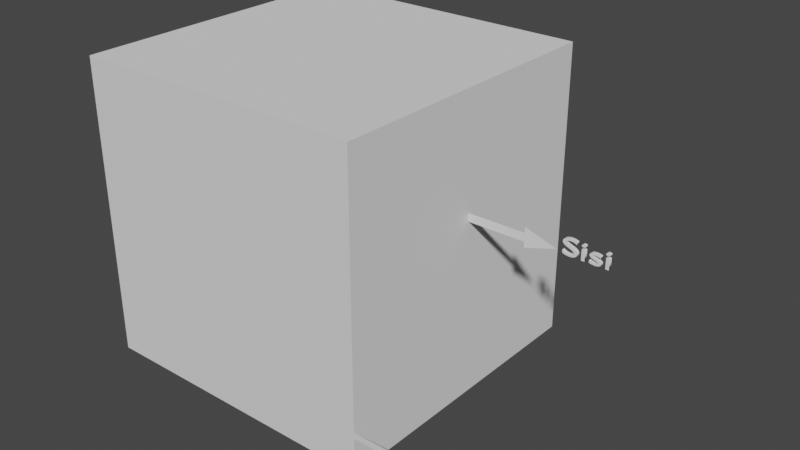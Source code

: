 # Source: ket_kubus.blend  (saved by Blender 2.92.15; exported with 4.5.12 LTS)
import bpy
from mathutils import Matrix  # noqa: F401  (used for matrix-valued properties, if any)

bpy.ops.wm.read_factory_settings(use_empty=True)
scene = bpy.context.scene
scene.name = 'Scene'

# ---- collections
col_collection = bpy.data.collections.new('Collection'); scene.collection.children.link(col_collection)

# ---- world
world_world = bpy.data.worlds.new('World'); scene.world = world_world
world_world.use_nodes = True; world_world.node_tree.nodes.clear()
_N = world_world.node_tree.nodes; _L = world_world.node_tree.links
n0 = _N.new('ShaderNodeOutputWorld'); n0.name = 'World Output'; n0.location = (300, 300)
n1 = _N.new('ShaderNodeBackground'); n1.name = 'Background'; n1.location = (10, 300)
n1.inputs[0].default_value = (0.05088, 0.05088, 0.05088, 1.0)
_L.new(n1.outputs[0], n0.inputs[0])
n0.is_active_output = True
world_world.color = (0.05088, 0.05088, 0.05088)
world_world.use_sun_shadow = False
world_world.sun_shadow_jitter_overblur = 0.0

# ---- meshes
me_plane = bpy.data.meshes.new('Plane')
me_plane.from_pydata([(-1.0, -1.0, 0.0), (1.0, -1.0, 0.0), (-1.0, 1.0, 0.0), (1.0, 1.0, 0.0)], [], [(0, 1, 3, 2)])
_uv = me_plane.uv_layers.new(name='UVMap')
_uv.uv.foreach_set('vector', [0.0, 0.0, 1.0, 0.0, 1.0, 1.0, 0.0, 1.0])
me_plane.use_remesh_fix_poles = True
me_plane.use_remesh_preserve_attributes = False
me_plane.use_mirror_vertex_groups = False
me_plane.update()
me_plane_001 = bpy.data.meshes.new('Plane.001')
me_plane_001.from_pydata([(-1.0, 0.0, 0.0), (1.0, -1.0, 0.0), (1.0, 1.0, 0.0)], [], [(0, 1, 2)])
_uv = me_plane_001.uv_layers.new(name='UVMap')
_uv.uv.foreach_set('vector', [0.0, 0.0, 1.0, 0.0, 1.0, 1.0])
me_plane_001.use_remesh_fix_poles = True
me_plane_001.use_remesh_preserve_attributes = False
me_plane_001.use_mirror_vertex_groups = False
me_plane_001.update()
me_cube_006 = bpy.data.meshes.new('Cube.006')
me_cube_006.from_pydata([], [], [])
_uv = me_cube_006.uv_layers.new(name='UVMap')
_uv.uv.foreach_set('vector', [])
me_cube_006.use_remesh_fix_poles = True
me_cube_006.use_remesh_preserve_attributes = False
me_cube_006.use_mirror_vertex_groups = False
me_cube_006.update()
me_cube_007 = bpy.data.meshes.new('Cube.007')
me_cube_007.from_pydata([(-1.0, -1.0, -1.0), (-1.0, -1.0, 1.0), (1.0, -1.0, -1.0), (1.0, -1.0, 1.0)], [], [(2, 3, 1, 0)])
_uv = me_cube_007.uv_layers.new(name='UVMap')
_uv.uv.foreach_set('vector', [0.375, 0.75, 0.625, 0.75, 0.625, 1.0, 0.375, 1.0])
me_cube_007.use_remesh_fix_poles = True
me_cube_007.use_remesh_preserve_attributes = False
me_cube_007.use_mirror_vertex_groups = False
me_cube_007.update()
me_cube_008 = bpy.data.meshes.new('Cube.008')
me_cube_008.from_pydata([(-1.0, -1.0, 1.0), (-1.0, 1.0, 1.0), (1.0, -1.0, 1.0), (1.0, 1.0, 1.0)], [], [(3, 1, 0, 2)])
_uv = me_cube_008.uv_layers.new(name='UVMap')
_uv.uv.foreach_set('vector', [0.625, 0.5, 0.875, 0.5, 0.875, 0.75, 0.625, 0.75])
me_cube_008.use_remesh_fix_poles = True
me_cube_008.use_remesh_preserve_attributes = False
me_cube_008.use_mirror_vertex_groups = False
me_cube_008.update()
me_cube_009 = bpy.data.meshes.new('Cube.009')
me_cube_009.from_pydata([(1.0, -1.0, -1.0), (1.0, -1.0, 1.0), (1.0, 1.0, -1.0), (1.0, 1.0, 1.0)], [], [(2, 3, 1, 0)])
_uv = me_cube_009.uv_layers.new(name='UVMap')
_uv.uv.foreach_set('vector', [0.375, 0.5, 0.625, 0.5, 0.625, 0.75, 0.375, 0.75])
me_cube_009.use_remesh_fix_poles = True
me_cube_009.use_remesh_preserve_attributes = False
me_cube_009.use_mirror_vertex_groups = False
me_cube_009.update()
me_cube_010 = bpy.data.meshes.new('Cube.010')
me_cube_010.from_pydata([(-1.0, -1.0, -1.0), (-1.0, 1.0, -1.0), (1.0, -1.0, -1.0), (1.0, 1.0, -1.0)], [], [(1, 3, 2, 0)])
_uv = me_cube_010.uv_layers.new(name='UVMap')
_uv.uv.foreach_set('vector', [0.125, 0.5, 0.375, 0.5, 0.375, 0.75, 0.125, 0.75])
me_cube_010.use_remesh_fix_poles = True
me_cube_010.use_remesh_preserve_attributes = False
me_cube_010.use_mirror_vertex_groups = False
me_cube_010.update()
me_cube_011 = bpy.data.meshes.new('Cube.011')
me_cube_011.from_pydata([(-1.0, 1.0, -1.0), (-1.0, 1.0, 1.0), (1.0, 1.0, -1.0), (1.0, 1.0, 1.0)], [], [(0, 1, 3, 2)])
_uv = me_cube_011.uv_layers.new(name='UVMap')
_uv.uv.foreach_set('vector', [0.375, 0.25, 0.625, 0.25, 0.625, 0.5, 0.375, 0.5])
me_cube_011.use_remesh_fix_poles = True
me_cube_011.use_remesh_preserve_attributes = False
me_cube_011.use_mirror_vertex_groups = False
me_cube_011.update()
me_cube_012 = bpy.data.meshes.new('Cube.012')
me_cube_012.from_pydata([(-1.0, -1.0, -1.0), (-1.0, -1.0, 1.0), (-1.0, 1.0, -1.0), (-1.0, 1.0, 1.0)], [], [(0, 1, 3, 2)])
_uv = me_cube_012.uv_layers.new(name='UVMap')
_uv.uv.foreach_set('vector', [0.375, 0.0, 0.625, 0.0, 0.625, 0.25, 0.375, 0.25])
me_cube_012.use_remesh_fix_poles = True
me_cube_012.use_remesh_preserve_attributes = False
me_cube_012.use_mirror_vertex_groups = False
me_cube_012.update()
me_plane_006 = bpy.data.meshes.new('Plane.006')
me_plane_006.from_pydata([(-1.0, 0.0, 0.0), (1.0, -1.0, 0.0), (1.0, 1.0, 0.0)], [], [(0, 1, 2)])
_uv = me_plane_006.uv_layers.new(name='UVMap')
_uv.uv.foreach_set('vector', [0.0, 0.0, 1.0, 0.0, 1.0, 1.0])
me_plane_006.use_remesh_fix_poles = True
me_plane_006.use_remesh_preserve_attributes = False
me_plane_006.use_mirror_vertex_groups = False
me_plane_006.update()
me_plane_005 = bpy.data.meshes.new('Plane.005')
me_plane_005.from_pydata([(-1.0, -1.0, 0.0), (1.0, -1.0, 0.0), (-1.0, 1.0, 0.0), (1.0, 1.0, 0.0)], [], [(0, 1, 3, 2)])
_uv = me_plane_005.uv_layers.new(name='UVMap')
_uv.uv.foreach_set('vector', [0.0, 0.0, 1.0, 0.0, 1.0, 1.0, 0.0, 1.0])
me_plane_005.use_remesh_fix_poles = True
me_plane_005.use_remesh_preserve_attributes = False
me_plane_005.use_mirror_vertex_groups = False
me_plane_005.update()

# ---- curves / text
txt_text = bpy.data.curves.new('Text', 'FONT')
txt_text.dimensions = '2D'
txt_text.body = 'Sisi'
txt_text.use_path_clamp = True
txt_text.extrude = 0.1
txt_text_001 = bpy.data.curves.new('Text.001', 'FONT')
txt_text_001.dimensions = '2D'
txt_text_001.body = 'Rusuk'
txt_text_001.use_path_clamp = True
txt_text_001.extrude = 0.1

# ---- objects
ob_plane = bpy.data.objects.new('Plane', me_plane)
ob_plane_001 = bpy.data.objects.new('Plane.001', me_plane_001)
ob_text = bpy.data.objects.new('Text', txt_text)
ob_cube = bpy.data.objects.new('Cube', me_cube_006)
ob_cube_001 = bpy.data.objects.new('Cube.001', me_cube_007)
ob_cube_002 = bpy.data.objects.new('Cube.002', me_cube_008)
ob_cube_003 = bpy.data.objects.new('Cube.003', me_cube_009)
ob_cube_004 = bpy.data.objects.new('Cube.004', me_cube_010)
ob_cube_005 = bpy.data.objects.new('Cube.005', me_cube_011)
ob_cube_006 = bpy.data.objects.new('Cube.006', me_cube_012)
ob_plane_006 = bpy.data.objects.new('Plane.006', me_plane_006)
ob_plane_005 = bpy.data.objects.new('Plane.005', me_plane_005)
ob_text_001 = bpy.data.objects.new('Text.001', txt_text_001)

# ---- transforms, parenting, visibility, modifiers, constraints
ob_plane.parent = ob_plane_001
ob_plane.matrix_parent_inverse = Matrix(((2.35, -0.0, 0.0, 8.986), (-0.0, 3.571, -0.0, 0.0), (0.0, 0.0, 1.0, -0.0), (-0.0, 0.0, -0.0, 1.0)))
ob_plane.location = (-2.584, 0.0, 0.0)
ob_plane.scale = (0.8116, 0.1196, 1.0)
ob_plane.lineart.crease_threshold = 0.0
ob_plane_001.location = (1.484, 0.0, 0.2136)
ob_plane_001.rotation_euler = (1.571, -0.0, -3.142)
ob_plane_001.scale = (0.1052, 0.06432, 0.6974)
ob_plane_001.lineart.crease_threshold = 0.0
ob_text.location = (1.615, 0.003057, 0.2002)
ob_text.rotation_euler = (1.571, -0.0, 0.0)
ob_text.scale = (0.2439, 0.1535, 0.1)
ob_text.lineart.crease_threshold = 0.0
ob_cube.location = (0.0, 0.0, 0.0)
ob_cube.lineart.crease_threshold = 0.0
ob_cube_001.location = (0.0, 0.0, 0.0)
ob_cube_001.lineart.crease_threshold = 0.0
ob_cube_002.location = (0.0, 0.0, 0.0)
ob_cube_002.lineart.crease_threshold = 0.0
ob_cube_003.location = (0.0, 0.0, 0.0)
ob_cube_003.lineart.crease_threshold = 0.0
ob_cube_004.location = (0.0, 0.0, 0.0)
ob_cube_004.lineart.crease_threshold = 0.0
ob_cube_005.location = (0.0, 0.0, 0.0)
ob_cube_005.lineart.crease_threshold = 0.0
ob_cube_006.location = (0.0, 0.0, 0.0)
ob_cube_006.lineart.crease_threshold = 0.0
ob_plane_006.location = (1.394, -1.004, -0.7255)
ob_plane_006.rotation_euler = (1.571, -3.142, 0.0)
ob_plane_006.scale = (0.08086, 0.04943, 0.6974)
ob_plane_006.lineart.crease_threshold = 0.0
ob_plane_005.parent = ob_plane_006
ob_plane_005.matrix_parent_inverse = Matrix(((2.35, -0.0, 0.0, 8.986), (-0.0, 3.571, -0.0, 0.0), (0.0, 0.0, 1.0, -0.0), (-0.0, 0.0, -0.0, 1.0)))
ob_plane_005.location = (-2.584, 0.0, 0.0)
ob_plane_005.scale = (0.8116, 0.1196, 1.0)
ob_plane_005.lineart.crease_threshold = 0.0
ob_text_001.location = (1.487, -1.001, -0.7448)
ob_text_001.rotation_euler = (1.571, -0.0, 0.0)
ob_text_001.scale = (0.2009, 0.1264, 0.1)
ob_text_001.lineart.crease_threshold = 0.0

# ---- collection membership
col_collection.objects.link(ob_plane)
col_collection.objects.link(ob_plane_001)
col_collection.objects.link(ob_text)
col_collection.objects.link(ob_cube)
col_collection.objects.link(ob_cube_001)
col_collection.objects.link(ob_cube_002)
col_collection.objects.link(ob_cube_003)
col_collection.objects.link(ob_cube_004)
col_collection.objects.link(ob_cube_005)
col_collection.objects.link(ob_cube_006)
col_collection.objects.link(ob_plane_006)
col_collection.objects.link(ob_plane_005)
col_collection.objects.link(ob_text_001)

# ---- scene / render settings (as saved in the file)
scene.frame_start = 1; scene.frame_end = 250; scene.frame_set(1)
scene.render.engine = 'BLENDER_EEVEE_NEXT'
scene.cycles.use_denoising = False
scene.cycles.samples = 128
scene.cycles.sampling_pattern = 'TABULATED_SOBOL'
scene.cycles.use_adaptive_sampling = False
scene.cycles.use_light_tree = False
scene.view_settings.view_transform = 'Filmic'
bpy.context.view_layer.update()

# ---- added for rendering (the .blend has no active camera and no usable light): camera, sun
cam_auto = bpy.data.cameras.new('AutoCamera')
cam_auto.lens = 50.0
cam_auto.sensor_width = 36.0
cam_auto.clip_end = 1000.0
ob_auto_camera = bpy.data.objects.new('AutoCamera', cam_auto)
scene.collection.objects.link(ob_auto_camera)
ob_auto_camera.location = (4.30132, -4.5711, 3.0462)
ob_auto_camera.rotation_euler = (1.09748, -7.21219e-08, 0.694738)
scene.camera = ob_auto_camera
light_auto_sun = bpy.data.lights.new('AutoSun', 'SUN')
light_auto_sun.energy = 3.0
light_auto_sun.angle = 0.0523599
ob_auto_sun = bpy.data.objects.new('AutoSun', light_auto_sun)
scene.collection.objects.link(ob_auto_sun)
ob_auto_sun.rotation_euler = (0.872665, 0.174533, 0.523599)
bpy.context.view_layer.update()
